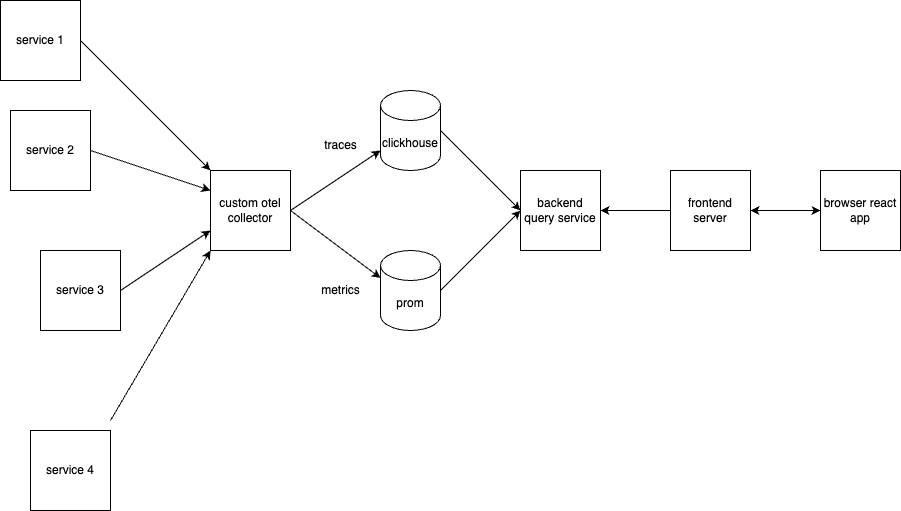

The diagram above was exported from draw.io. Its source (the exported page's mxGraphModel, read from the mxfile embedded in the PNG):
<mxGraphModel dx="1515" dy="1086" grid="1" gridSize="10" guides="1" tooltips="1" connect="1" arrows="1" fold="1" page="1" pageScale="1" pageWidth="850" pageHeight="1100" math="0" shadow="0">
  <root>
    <mxCell id="0" />
    <mxCell id="1" parent="0" />
    <mxCell id="mnSQR6rBEnLNNZu4UMkr-1" value="service 2" style="whiteSpace=wrap;html=1;aspect=fixed;" parent="1" vertex="1">
      <mxGeometry x="80" y="340" width="80" height="80" as="geometry" />
    </mxCell>
    <mxCell id="mnSQR6rBEnLNNZu4UMkr-2" value="service 4" style="whiteSpace=wrap;html=1;aspect=fixed;" parent="1" vertex="1">
      <mxGeometry x="100" y="660" width="80" height="80" as="geometry" />
    </mxCell>
    <mxCell id="mnSQR6rBEnLNNZu4UMkr-3" value="service 3" style="whiteSpace=wrap;html=1;aspect=fixed;" parent="1" vertex="1">
      <mxGeometry x="110" y="480" width="80" height="80" as="geometry" />
    </mxCell>
    <mxCell id="mnSQR6rBEnLNNZu4UMkr-4" value="service 1" style="whiteSpace=wrap;html=1;aspect=fixed;" parent="1" vertex="1">
      <mxGeometry x="70" y="230" width="80" height="80" as="geometry" />
    </mxCell>
    <mxCell id="mnSQR6rBEnLNNZu4UMkr-5" value="custom otel collector" style="whiteSpace=wrap;html=1;aspect=fixed;" parent="1" vertex="1">
      <mxGeometry x="280" y="400" width="80" height="80" as="geometry" />
    </mxCell>
    <mxCell id="mnSQR6rBEnLNNZu4UMkr-6" value="" style="endArrow=classic;html=1;rounded=0;exitX=1;exitY=0.5;exitDx=0;exitDy=0;" parent="1" source="mnSQR6rBEnLNNZu4UMkr-4" target="mnSQR6rBEnLNNZu4UMkr-5" edge="1">
      <mxGeometry width="50" height="50" relative="1" as="geometry">
        <mxPoint x="400" y="510" as="sourcePoint" />
        <mxPoint x="450" y="460" as="targetPoint" />
      </mxGeometry>
    </mxCell>
    <mxCell id="mnSQR6rBEnLNNZu4UMkr-7" value="" style="endArrow=classic;html=1;rounded=0;exitX=1;exitY=0.5;exitDx=0;exitDy=0;entryX=0;entryY=0.25;entryDx=0;entryDy=0;" parent="1" source="mnSQR6rBEnLNNZu4UMkr-1" target="mnSQR6rBEnLNNZu4UMkr-5" edge="1">
      <mxGeometry width="50" height="50" relative="1" as="geometry">
        <mxPoint x="400" y="510" as="sourcePoint" />
        <mxPoint x="450" y="460" as="targetPoint" />
      </mxGeometry>
    </mxCell>
    <mxCell id="mnSQR6rBEnLNNZu4UMkr-8" value="" style="endArrow=classic;html=1;rounded=0;exitX=1;exitY=0.5;exitDx=0;exitDy=0;entryX=0;entryY=0.75;entryDx=0;entryDy=0;" parent="1" source="mnSQR6rBEnLNNZu4UMkr-3" target="mnSQR6rBEnLNNZu4UMkr-5" edge="1">
      <mxGeometry width="50" height="50" relative="1" as="geometry">
        <mxPoint x="400" y="510" as="sourcePoint" />
        <mxPoint x="450" y="460" as="targetPoint" />
      </mxGeometry>
    </mxCell>
    <mxCell id="mnSQR6rBEnLNNZu4UMkr-9" value="" style="endArrow=classic;html=1;rounded=0;entryX=0;entryY=1;entryDx=0;entryDy=0;" parent="1" target="mnSQR6rBEnLNNZu4UMkr-5" edge="1">
      <mxGeometry width="50" height="50" relative="1" as="geometry">
        <mxPoint x="180" y="650" as="sourcePoint" />
        <mxPoint x="450" y="460" as="targetPoint" />
      </mxGeometry>
    </mxCell>
    <mxCell id="mnSQR6rBEnLNNZu4UMkr-10" value="" style="endArrow=classic;html=1;rounded=0;exitX=1;exitY=0.5;exitDx=0;exitDy=0;" parent="1" source="mnSQR6rBEnLNNZu4UMkr-5" target="mnSQR6rBEnLNNZu4UMkr-11" edge="1">
      <mxGeometry width="50" height="50" relative="1" as="geometry">
        <mxPoint x="400" y="510" as="sourcePoint" />
        <mxPoint x="450" y="460" as="targetPoint" />
      </mxGeometry>
    </mxCell>
    <mxCell id="mnSQR6rBEnLNNZu4UMkr-11" value="clickhouse" style="shape=cylinder3;whiteSpace=wrap;html=1;boundedLbl=1;backgroundOutline=1;size=15;" parent="1" vertex="1">
      <mxGeometry x="450" y="320" width="60" height="80" as="geometry" />
    </mxCell>
    <mxCell id="mnSQR6rBEnLNNZu4UMkr-12" value="backend&lt;div&gt;query service&lt;/div&gt;" style="whiteSpace=wrap;html=1;aspect=fixed;" parent="1" vertex="1">
      <mxGeometry x="590" y="400" width="80" height="80" as="geometry" />
    </mxCell>
    <mxCell id="mnSQR6rBEnLNNZu4UMkr-13" value="" style="endArrow=classic;html=1;rounded=0;entryX=0;entryY=0.5;entryDx=0;entryDy=0;exitX=1;exitY=0.5;exitDx=0;exitDy=0;exitPerimeter=0;" parent="1" source="mnSQR6rBEnLNNZu4UMkr-11" target="mnSQR6rBEnLNNZu4UMkr-12" edge="1">
      <mxGeometry width="50" height="50" relative="1" as="geometry">
        <mxPoint x="400" y="510" as="sourcePoint" />
        <mxPoint x="450" y="460" as="targetPoint" />
      </mxGeometry>
    </mxCell>
    <mxCell id="mnSQR6rBEnLNNZu4UMkr-14" value="frontend server" style="whiteSpace=wrap;html=1;aspect=fixed;" parent="1" vertex="1">
      <mxGeometry x="740" y="400" width="80" height="80" as="geometry" />
    </mxCell>
    <mxCell id="mnSQR6rBEnLNNZu4UMkr-15" value="" style="endArrow=none;html=1;rounded=0;entryX=0;entryY=0.5;entryDx=0;entryDy=0;exitX=1;exitY=0.5;exitDx=0;exitDy=0;startArrow=classic;startFill=1;endFill=0;" parent="1" source="mnSQR6rBEnLNNZu4UMkr-12" target="mnSQR6rBEnLNNZu4UMkr-14" edge="1">
      <mxGeometry width="50" height="50" relative="1" as="geometry">
        <mxPoint x="400" y="510" as="sourcePoint" />
        <mxPoint x="450" y="460" as="targetPoint" />
      </mxGeometry>
    </mxCell>
    <mxCell id="N7dT-hKZFyqAe2O8NLkF-1" value="browser react app" style="whiteSpace=wrap;html=1;aspect=fixed;" parent="1" vertex="1">
      <mxGeometry x="890" y="400" width="80" height="80" as="geometry" />
    </mxCell>
    <mxCell id="N7dT-hKZFyqAe2O8NLkF-2" value="" style="endArrow=classic;html=1;rounded=0;entryX=0;entryY=0.5;entryDx=0;entryDy=0;exitX=1;exitY=0.5;exitDx=0;exitDy=0;startArrow=classic;startFill=1;" parent="1" source="mnSQR6rBEnLNNZu4UMkr-14" target="N7dT-hKZFyqAe2O8NLkF-1" edge="1">
      <mxGeometry width="50" height="50" relative="1" as="geometry">
        <mxPoint x="590" y="520" as="sourcePoint" />
        <mxPoint x="640" y="470" as="targetPoint" />
      </mxGeometry>
    </mxCell>
    <mxCell id="lqkZ0tSzQmFI_WDJ8JK9-1" value="prom" style="shape=cylinder3;whiteSpace=wrap;html=1;boundedLbl=1;backgroundOutline=1;size=15;" parent="1" vertex="1">
      <mxGeometry x="450" y="480" width="60" height="80" as="geometry" />
    </mxCell>
    <mxCell id="lqkZ0tSzQmFI_WDJ8JK9-2" value="" style="endArrow=classic;html=1;rounded=0;exitX=1;exitY=0.5;exitDx=0;exitDy=0;entryX=0;entryY=0;entryDx=0;entryDy=27.5;entryPerimeter=0;" parent="1" source="mnSQR6rBEnLNNZu4UMkr-5" target="lqkZ0tSzQmFI_WDJ8JK9-1" edge="1">
      <mxGeometry width="50" height="50" relative="1" as="geometry">
        <mxPoint x="700" y="600" as="sourcePoint" />
        <mxPoint x="440" y="520" as="targetPoint" />
      </mxGeometry>
    </mxCell>
    <mxCell id="lqkZ0tSzQmFI_WDJ8JK9-3" value="" style="endArrow=classic;html=1;rounded=0;exitX=1;exitY=0.5;exitDx=0;exitDy=0;exitPerimeter=0;" parent="1" source="lqkZ0tSzQmFI_WDJ8JK9-1" edge="1">
      <mxGeometry width="50" height="50" relative="1" as="geometry">
        <mxPoint x="700" y="600" as="sourcePoint" />
        <mxPoint x="590" y="440" as="targetPoint" />
      </mxGeometry>
    </mxCell>
    <mxCell id="lqkZ0tSzQmFI_WDJ8JK9-10" value="traces" style="text;html=1;align=center;verticalAlign=middle;resizable=0;points=[];autosize=1;strokeColor=none;fillColor=none;" parent="1" vertex="1">
      <mxGeometry x="380" y="360" width="60" height="30" as="geometry" />
    </mxCell>
    <mxCell id="lqkZ0tSzQmFI_WDJ8JK9-11" value="metrics" style="text;html=1;align=center;verticalAlign=middle;resizable=0;points=[];autosize=1;strokeColor=none;fillColor=none;" parent="1" vertex="1">
      <mxGeometry x="380" y="505" width="60" height="30" as="geometry" />
    </mxCell>
  </root>
</mxGraphModel>